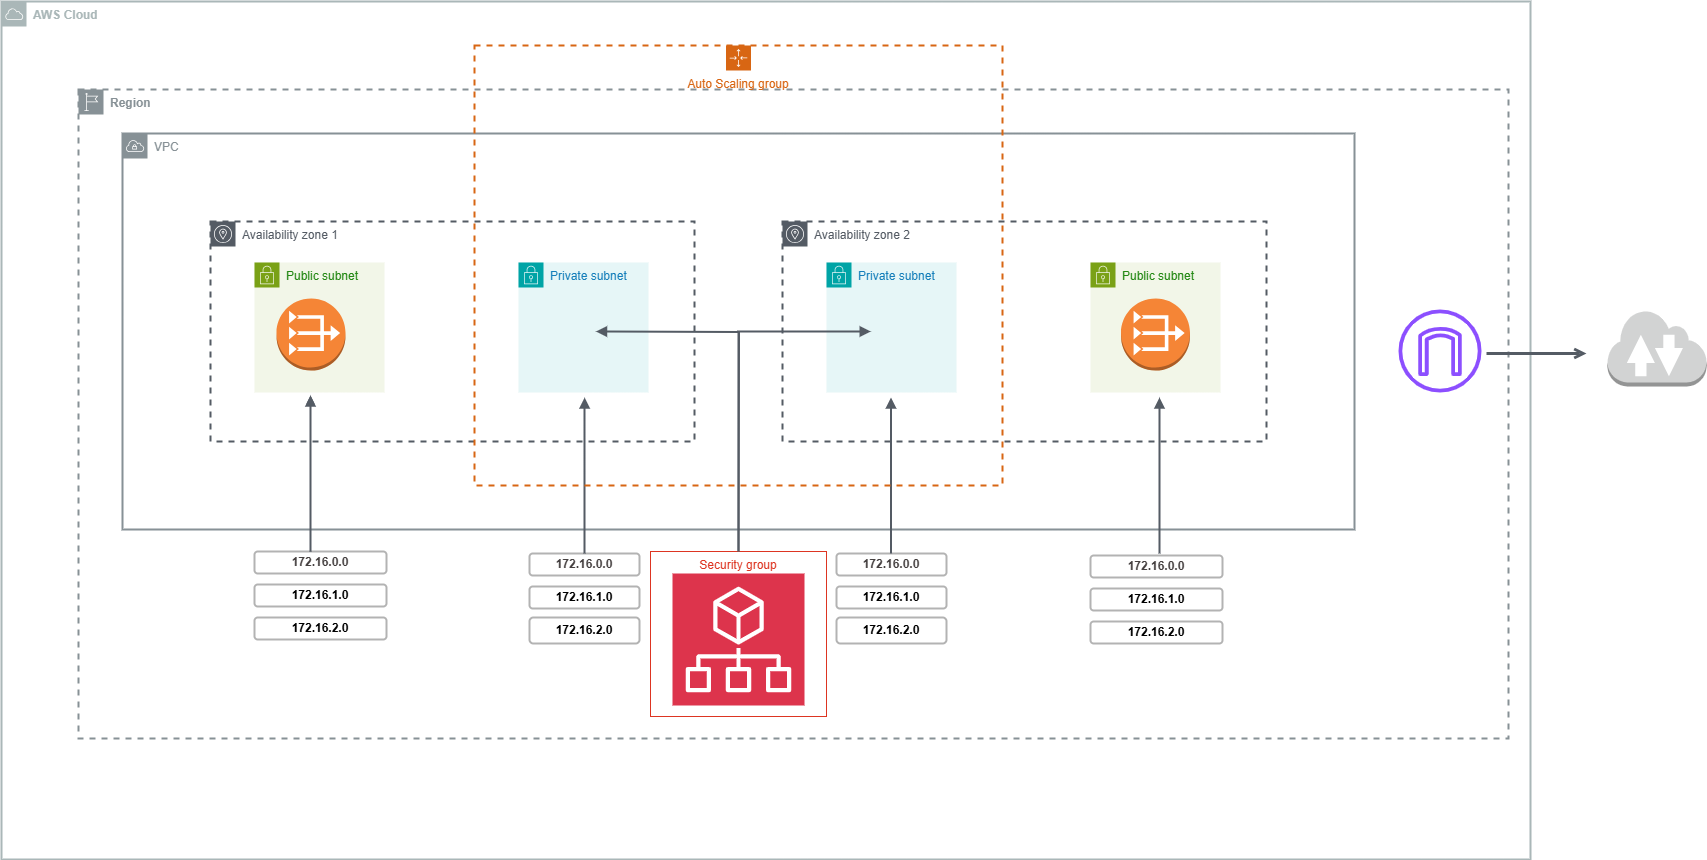

The diagram above was exported from draw.io. Its source (the exported page's mxGraphModel, read from the mxfile embedded in the PNG):
<mxGraphModel dx="2314" dy="1132" grid="1" gridSize="11" guides="1" tooltips="1" connect="1" arrows="1" fold="1" page="1" pageScale="1" pageWidth="1169" pageHeight="827" math="0" shadow="0">
  <root>
    <mxCell id="0" />
    <mxCell id="1" parent="0" />
    <mxCell id="m-XVBc5E2XFcZMQKEVER-1" value="&lt;b&gt;AWS Cloud&lt;/b&gt;" style="sketch=0;outlineConnect=0;gradientColor=none;html=1;whiteSpace=wrap;fontSize=12;fontStyle=0;shape=mxgraph.aws4.group;grIcon=mxgraph.aws4.group_aws_cloud;strokeColor=#AAB7B8;fillColor=none;verticalAlign=top;align=left;spacingLeft=30;fontColor=#AAB7B8;dashed=0;strokeWidth=2;" vertex="1" parent="1">
      <mxGeometry x="11" y="88" width="1529" height="858" as="geometry" />
    </mxCell>
    <mxCell id="m-XVBc5E2XFcZMQKEVER-2" value="&lt;b&gt;Region&lt;/b&gt;" style="sketch=0;outlineConnect=0;gradientColor=none;html=1;whiteSpace=wrap;fontSize=12;fontStyle=0;shape=mxgraph.aws4.group;grIcon=mxgraph.aws4.group_region;strokeColor=#879196;fillColor=none;verticalAlign=top;align=left;spacingLeft=30;fontColor=#879196;dashed=1;strokeWidth=2;" vertex="1" parent="1">
      <mxGeometry x="88" y="176" width="1430" height="649" as="geometry" />
    </mxCell>
    <mxCell id="m-XVBc5E2XFcZMQKEVER-5" value="Private subnet" style="points=[[0,0],[0.25,0],[0.5,0],[0.75,0],[1,0],[1,0.25],[1,0.5],[1,0.75],[1,1],[0.75,1],[0.5,1],[0.25,1],[0,1],[0,0.75],[0,0.5],[0,0.25]];outlineConnect=0;gradientColor=none;html=1;whiteSpace=wrap;fontSize=12;fontStyle=0;container=1;pointerEvents=0;collapsible=0;recursiveResize=0;shape=mxgraph.aws4.group;grIcon=mxgraph.aws4.group_security_group;grStroke=0;strokeColor=#00A4A6;fillColor=#E6F6F7;verticalAlign=top;align=left;spacingLeft=30;fontColor=#147EBA;dashed=0;" vertex="1" parent="1">
      <mxGeometry x="528" y="349" width="130" height="130" as="geometry" />
    </mxCell>
    <mxCell id="m-XVBc5E2XFcZMQKEVER-6" value="Private subnet" style="points=[[0,0],[0.25,0],[0.5,0],[0.75,0],[1,0],[1,0.25],[1,0.5],[1,0.75],[1,1],[0.75,1],[0.5,1],[0.25,1],[0,1],[0,0.75],[0,0.5],[0,0.25]];outlineConnect=0;gradientColor=none;html=1;whiteSpace=wrap;fontSize=12;fontStyle=0;container=1;pointerEvents=0;collapsible=0;recursiveResize=0;shape=mxgraph.aws4.group;grIcon=mxgraph.aws4.group_security_group;grStroke=0;strokeColor=#00A4A6;fillColor=#E6F6F7;verticalAlign=top;align=left;spacingLeft=30;fontColor=#147EBA;dashed=0;" vertex="1" parent="1">
      <mxGeometry x="836" y="349" width="130" height="130" as="geometry" />
    </mxCell>
    <mxCell id="m-XVBc5E2XFcZMQKEVER-7" value="Public subnet" style="points=[[0,0],[0.25,0],[0.5,0],[0.75,0],[1,0],[1,0.25],[1,0.5],[1,0.75],[1,1],[0.75,1],[0.5,1],[0.25,1],[0,1],[0,0.75],[0,0.5],[0,0.25]];outlineConnect=0;gradientColor=none;html=1;whiteSpace=wrap;fontSize=12;fontStyle=0;container=1;pointerEvents=0;collapsible=0;recursiveResize=0;shape=mxgraph.aws4.group;grIcon=mxgraph.aws4.group_security_group;grStroke=0;strokeColor=#7AA116;fillColor=#F2F6E8;verticalAlign=top;align=left;spacingLeft=30;fontColor=#248814;dashed=0;" vertex="1" parent="1">
      <mxGeometry x="264" y="349" width="130" height="130" as="geometry" />
    </mxCell>
    <mxCell id="m-XVBc5E2XFcZMQKEVER-8" value="Public subnet" style="points=[[0,0],[0.25,0],[0.5,0],[0.75,0],[1,0],[1,0.25],[1,0.5],[1,0.75],[1,1],[0.75,1],[0.5,1],[0.25,1],[0,1],[0,0.75],[0,0.5],[0,0.25]];outlineConnect=0;gradientColor=none;html=1;whiteSpace=wrap;fontSize=12;fontStyle=0;container=1;pointerEvents=0;collapsible=0;recursiveResize=0;shape=mxgraph.aws4.group;grIcon=mxgraph.aws4.group_security_group;grStroke=0;strokeColor=#7AA116;fillColor=#F2F6E8;verticalAlign=top;align=left;spacingLeft=30;fontColor=#248814;dashed=0;" vertex="1" parent="1">
      <mxGeometry x="1100" y="349" width="130" height="130" as="geometry" />
    </mxCell>
    <mxCell id="m-XVBc5E2XFcZMQKEVER-12" value="VPC" style="sketch=0;outlineConnect=0;gradientColor=none;html=1;whiteSpace=wrap;fontSize=12;fontStyle=0;shape=mxgraph.aws4.group;grIcon=mxgraph.aws4.group_vpc;strokeColor=#879196;fillColor=none;verticalAlign=top;align=left;spacingLeft=30;fontColor=#879196;dashed=0;strokeWidth=2;" vertex="1" parent="1">
      <mxGeometry x="132" y="220" width="1232" height="396" as="geometry" />
    </mxCell>
    <mxCell id="m-XVBc5E2XFcZMQKEVER-13" value="Availability zone 1" style="sketch=0;outlineConnect=0;gradientColor=none;html=1;whiteSpace=wrap;fontSize=12;fontStyle=0;shape=mxgraph.aws4.group;grIcon=mxgraph.aws4.group_availability_zone;strokeColor=#545B64;fillColor=none;verticalAlign=top;align=left;spacingLeft=30;fontColor=#545B64;dashed=1;strokeWidth=2;" vertex="1" parent="1">
      <mxGeometry x="220" y="308" width="484" height="220" as="geometry" />
    </mxCell>
    <mxCell id="m-XVBc5E2XFcZMQKEVER-15" value="Availability zone 2" style="sketch=0;outlineConnect=0;gradientColor=none;html=1;whiteSpace=wrap;fontSize=12;fontStyle=0;shape=mxgraph.aws4.group;grIcon=mxgraph.aws4.group_availability_zone;strokeColor=#545B64;fillColor=none;verticalAlign=top;align=left;spacingLeft=30;fontColor=#545B64;dashed=1;strokeWidth=2;" vertex="1" parent="1">
      <mxGeometry x="792" y="308" width="484" height="220" as="geometry" />
    </mxCell>
    <mxCell id="m-XVBc5E2XFcZMQKEVER-17" value="" style="sketch=0;points=[[0,0,0],[0.25,0,0],[0.5,0,0],[0.75,0,0],[1,0,0],[0,1,0],[0.25,1,0],[0.5,1,0],[0.75,1,0],[1,1,0],[0,0.25,0],[0,0.5,0],[0,0.75,0],[1,0.25,0],[1,0.5,0],[1,0.75,0]];outlineConnect=0;fontColor=#232F3E;fillColor=#DD344C;strokeColor=#ffffff;dashed=0;verticalLabelPosition=bottom;verticalAlign=top;align=center;html=1;fontSize=12;fontStyle=0;aspect=fixed;shape=mxgraph.aws4.resourceIcon;resIcon=mxgraph.aws4.organizations;" vertex="1" parent="1">
      <mxGeometry x="682" y="660" width="132" height="132" as="geometry" />
    </mxCell>
    <mxCell id="m-XVBc5E2XFcZMQKEVER-22" value="Security group" style="fillColor=none;strokeColor=#DD3522;verticalAlign=top;fontStyle=0;fontColor=#DD3522;whiteSpace=wrap;html=1;" vertex="1" parent="1">
      <mxGeometry x="660" y="638" width="176" height="165" as="geometry" />
    </mxCell>
    <mxCell id="m-XVBc5E2XFcZMQKEVER-29" value="" style="sketch=0;outlineConnect=0;fontColor=#232F3E;gradientColor=none;fillColor=#8C4FFF;strokeColor=none;dashed=0;verticalLabelPosition=bottom;verticalAlign=top;align=center;html=1;fontSize=12;fontStyle=0;aspect=fixed;pointerEvents=1;shape=mxgraph.aws4.internet_gateway;" vertex="1" parent="1">
      <mxGeometry x="1408" y="396" width="83" height="83" as="geometry" />
    </mxCell>
    <mxCell id="m-XVBc5E2XFcZMQKEVER-32" value="" style="outlineConnect=0;dashed=0;verticalLabelPosition=bottom;verticalAlign=top;align=center;html=1;shape=mxgraph.aws3.vpc_nat_gateway;fillColor=#F58536;gradientColor=none;" vertex="1" parent="1">
      <mxGeometry x="286" y="385" width="69" height="72" as="geometry" />
    </mxCell>
    <mxCell id="m-XVBc5E2XFcZMQKEVER-33" value="" style="outlineConnect=0;dashed=0;verticalLabelPosition=bottom;verticalAlign=top;align=center;html=1;shape=mxgraph.aws3.vpc_nat_gateway;fillColor=#F58536;gradientColor=none;" vertex="1" parent="1">
      <mxGeometry x="1130.5" y="385" width="69" height="72" as="geometry" />
    </mxCell>
    <mxCell id="m-XVBc5E2XFcZMQKEVER-34" value="" style="outlineConnect=0;dashed=0;verticalLabelPosition=bottom;verticalAlign=top;align=center;html=1;shape=mxgraph.aws3.internet_2;fillColor=#D2D3D3;gradientColor=none;" vertex="1" parent="1">
      <mxGeometry x="1617" y="396" width="99" height="77" as="geometry" />
    </mxCell>
    <mxCell id="m-XVBc5E2XFcZMQKEVER-36" value="" style="edgeStyle=orthogonalEdgeStyle;html=1;endArrow=open;elbow=vertical;startArrow=none;endFill=0;strokeColor=#545B64;rounded=0;strokeWidth=3;" edge="1" parent="1">
      <mxGeometry width="100" relative="1" as="geometry">
        <mxPoint x="1496" y="440" as="sourcePoint" />
        <mxPoint x="1596" y="440" as="targetPoint" />
      </mxGeometry>
    </mxCell>
    <mxCell id="m-XVBc5E2XFcZMQKEVER-38" value="" style="edgeStyle=orthogonalEdgeStyle;html=1;endArrow=none;elbow=vertical;startArrow=block;startFill=1;strokeColor=#545B64;rounded=0;exitX=1;exitY=0.5;exitDx=0;exitDy=0;exitPerimeter=0;strokeWidth=2;" edge="1" parent="1">
      <mxGeometry width="100" relative="1" as="geometry">
        <mxPoint x="605.5" y="418" as="sourcePoint" />
        <mxPoint x="748" y="638" as="targetPoint" />
      </mxGeometry>
    </mxCell>
    <mxCell id="m-XVBc5E2XFcZMQKEVER-40" value="" style="edgeStyle=orthogonalEdgeStyle;html=1;endArrow=block;elbow=vertical;startArrow=none;endFill=1;strokeColor=#545B64;rounded=0;strokeWidth=2;" edge="1" parent="1">
      <mxGeometry width="100" relative="1" as="geometry">
        <mxPoint x="748" y="637" as="sourcePoint" />
        <mxPoint x="880.25" y="418" as="targetPoint" />
        <Array as="points">
          <mxPoint x="748" y="418" />
        </Array>
      </mxGeometry>
    </mxCell>
    <mxCell id="m-XVBc5E2XFcZMQKEVER-42" value="&lt;b&gt;&lt;font color=&quot;#454040&quot;&gt;172.16.0.0&lt;/font&gt;&lt;/b&gt;" style="rounded=1;whiteSpace=wrap;html=1;strokeWidth=2;strokeColor=#B3B3B3;" vertex="1" parent="1">
      <mxGeometry x="264" y="638" width="132" height="22" as="geometry" />
    </mxCell>
    <mxCell id="m-XVBc5E2XFcZMQKEVER-43" value="&lt;b&gt;172.16.1.0&lt;/b&gt;" style="rounded=1;whiteSpace=wrap;html=1;strokeWidth=2;strokeColor=#B3B3B3;" vertex="1" parent="1">
      <mxGeometry x="264" y="671" width="132" height="22" as="geometry" />
    </mxCell>
    <mxCell id="m-XVBc5E2XFcZMQKEVER-44" value="&lt;b&gt;172.16.2.0&lt;/b&gt;" style="rounded=1;whiteSpace=wrap;html=1;strokeColor=#B3B3B3;strokeWidth=2;" vertex="1" parent="1">
      <mxGeometry x="264" y="704" width="132" height="22" as="geometry" />
    </mxCell>
    <mxCell id="m-XVBc5E2XFcZMQKEVER-47" value="&lt;b&gt;&lt;font color=&quot;#454040&quot;&gt;172.16.0.0&lt;/font&gt;&lt;/b&gt;" style="rounded=1;whiteSpace=wrap;html=1;strokeWidth=2;strokeColor=#B3B3B3;" vertex="1" parent="1">
      <mxGeometry x="539" y="640" width="110" height="22" as="geometry" />
    </mxCell>
    <mxCell id="m-XVBc5E2XFcZMQKEVER-48" value="&lt;b&gt;172.16.1.0&lt;/b&gt;" style="rounded=1;whiteSpace=wrap;html=1;strokeWidth=2;strokeColor=#B3B3B3;" vertex="1" parent="1">
      <mxGeometry x="539" y="673" width="110" height="22" as="geometry" />
    </mxCell>
    <mxCell id="m-XVBc5E2XFcZMQKEVER-49" value="&lt;b&gt;172.16.2.0&lt;/b&gt;" style="rounded=1;whiteSpace=wrap;html=1;strokeColor=#B3B3B3;strokeWidth=2;" vertex="1" parent="1">
      <mxGeometry x="539" y="704" width="110" height="26" as="geometry" />
    </mxCell>
    <mxCell id="m-XVBc5E2XFcZMQKEVER-50" value="&lt;b&gt;&lt;font color=&quot;#454040&quot;&gt;172.16.0.0&lt;/font&gt;&lt;/b&gt;" style="rounded=1;whiteSpace=wrap;html=1;strokeWidth=2;strokeColor=#B3B3B3;" vertex="1" parent="1">
      <mxGeometry x="846" y="640" width="110" height="22" as="geometry" />
    </mxCell>
    <mxCell id="m-XVBc5E2XFcZMQKEVER-51" value="&lt;b&gt;172.16.1.0&lt;/b&gt;" style="rounded=1;whiteSpace=wrap;html=1;strokeWidth=2;strokeColor=#B3B3B3;" vertex="1" parent="1">
      <mxGeometry x="846" y="673" width="110" height="22" as="geometry" />
    </mxCell>
    <mxCell id="m-XVBc5E2XFcZMQKEVER-52" value="&lt;b&gt;172.16.2.0&lt;/b&gt;" style="rounded=1;whiteSpace=wrap;html=1;strokeColor=#B3B3B3;strokeWidth=2;" vertex="1" parent="1">
      <mxGeometry x="846" y="704" width="110" height="26" as="geometry" />
    </mxCell>
    <mxCell id="m-XVBc5E2XFcZMQKEVER-53" value="&lt;b&gt;&lt;font color=&quot;#454040&quot;&gt;172.16.0.0&lt;/font&gt;&lt;/b&gt;" style="rounded=1;whiteSpace=wrap;html=1;strokeWidth=2;strokeColor=#B3B3B3;" vertex="1" parent="1">
      <mxGeometry x="1100" y="642" width="132" height="22" as="geometry" />
    </mxCell>
    <mxCell id="m-XVBc5E2XFcZMQKEVER-54" value="&lt;b&gt;172.16.1.0&lt;/b&gt;" style="rounded=1;whiteSpace=wrap;html=1;strokeWidth=2;strokeColor=#B3B3B3;" vertex="1" parent="1">
      <mxGeometry x="1100" y="675" width="132" height="22" as="geometry" />
    </mxCell>
    <mxCell id="m-XVBc5E2XFcZMQKEVER-55" value="&lt;b&gt;172.16.2.0&lt;/b&gt;" style="rounded=1;whiteSpace=wrap;html=1;strokeColor=#B3B3B3;strokeWidth=2;" vertex="1" parent="1">
      <mxGeometry x="1100" y="708" width="132" height="22" as="geometry" />
    </mxCell>
    <mxCell id="m-XVBc5E2XFcZMQKEVER-56" value="" style="edgeStyle=orthogonalEdgeStyle;html=1;endArrow=block;elbow=vertical;startArrow=none;endFill=1;strokeColor=#545B64;rounded=0;exitX=0.5;exitY=0;exitDx=0;exitDy=0;entryX=0.773;entryY=0.8;entryDx=0;entryDy=0;entryPerimeter=0;strokeWidth=2;" edge="1" parent="1" source="m-XVBc5E2XFcZMQKEVER-47" target="m-XVBc5E2XFcZMQKEVER-13">
      <mxGeometry width="100" relative="1" as="geometry">
        <mxPoint x="616" y="550" as="sourcePoint" />
        <mxPoint x="716" y="550" as="targetPoint" />
      </mxGeometry>
    </mxCell>
    <mxCell id="m-XVBc5E2XFcZMQKEVER-57" value="" style="edgeStyle=orthogonalEdgeStyle;html=1;endArrow=block;elbow=vertical;startArrow=none;endFill=1;strokeColor=#545B64;rounded=0;exitX=0.5;exitY=0;exitDx=0;exitDy=0;entryX=0.773;entryY=0.8;entryDx=0;entryDy=0;entryPerimeter=0;" edge="1" parent="1">
      <mxGeometry width="100" relative="1" as="geometry">
        <mxPoint x="320" y="638" as="sourcePoint" />
        <mxPoint x="320" y="482" as="targetPoint" />
      </mxGeometry>
    </mxCell>
    <mxCell id="m-XVBc5E2XFcZMQKEVER-58" value="" style="edgeStyle=orthogonalEdgeStyle;html=1;endArrow=block;elbow=vertical;startArrow=none;endFill=1;strokeColor=#545B64;rounded=0;exitX=0.5;exitY=0;exitDx=0;exitDy=0;entryX=0.773;entryY=0.8;entryDx=0;entryDy=0;entryPerimeter=0;strokeWidth=2;" edge="1" parent="1">
      <mxGeometry width="100" relative="1" as="geometry">
        <mxPoint x="320" y="638" as="sourcePoint" />
        <mxPoint x="320" y="482" as="targetPoint" />
        <Array as="points">
          <mxPoint x="320" y="594" />
          <mxPoint x="320" y="594" />
        </Array>
      </mxGeometry>
    </mxCell>
    <mxCell id="m-XVBc5E2XFcZMQKEVER-59" value="" style="edgeStyle=orthogonalEdgeStyle;html=1;endArrow=block;elbow=vertical;startArrow=none;endFill=1;strokeColor=#545B64;rounded=0;exitX=0.5;exitY=0;exitDx=0;exitDy=0;entryX=0.773;entryY=0.8;entryDx=0;entryDy=0;entryPerimeter=0;strokeWidth=2;" edge="1" parent="1">
      <mxGeometry width="100" relative="1" as="geometry">
        <mxPoint x="900.5" y="640" as="sourcePoint" />
        <mxPoint x="900.5" y="484" as="targetPoint" />
        <Array as="points">
          <mxPoint x="900.5" y="596" />
          <mxPoint x="900.5" y="596" />
        </Array>
      </mxGeometry>
    </mxCell>
    <mxCell id="m-XVBc5E2XFcZMQKEVER-60" value="" style="edgeStyle=orthogonalEdgeStyle;html=1;endArrow=block;elbow=vertical;startArrow=none;endFill=1;strokeColor=#545B64;rounded=0;exitX=0.5;exitY=0;exitDx=0;exitDy=0;entryX=0.773;entryY=0.8;entryDx=0;entryDy=0;entryPerimeter=0;strokeWidth=2;" edge="1" parent="1">
      <mxGeometry width="100" relative="1" as="geometry">
        <mxPoint x="1169" y="640" as="sourcePoint" />
        <mxPoint x="1169" y="484" as="targetPoint" />
        <Array as="points">
          <mxPoint x="1169" y="596" />
          <mxPoint x="1169" y="596" />
        </Array>
      </mxGeometry>
    </mxCell>
    <mxCell id="m-XVBc5E2XFcZMQKEVER-61" value="Auto Scaling group" style="points=[[0,0],[0.25,0],[0.5,0],[0.75,0],[1,0],[1,0.25],[1,0.5],[1,0.75],[1,1],[0.75,1],[0.5,1],[0.25,1],[0,1],[0,0.75],[0,0.5],[0,0.25]];outlineConnect=0;gradientColor=none;html=1;whiteSpace=wrap;fontSize=12;fontStyle=0;container=1;pointerEvents=0;collapsible=0;recursiveResize=0;shape=mxgraph.aws4.groupCenter;grIcon=mxgraph.aws4.group_auto_scaling_group;grStroke=1;strokeColor=#D86613;fillColor=none;verticalAlign=top;align=center;fontColor=#D86613;dashed=1;spacingTop=25;strokeWidth=2;" vertex="1" parent="1">
      <mxGeometry x="484" y="132" width="528" height="440" as="geometry" />
    </mxCell>
  </root>
</mxGraphModel>